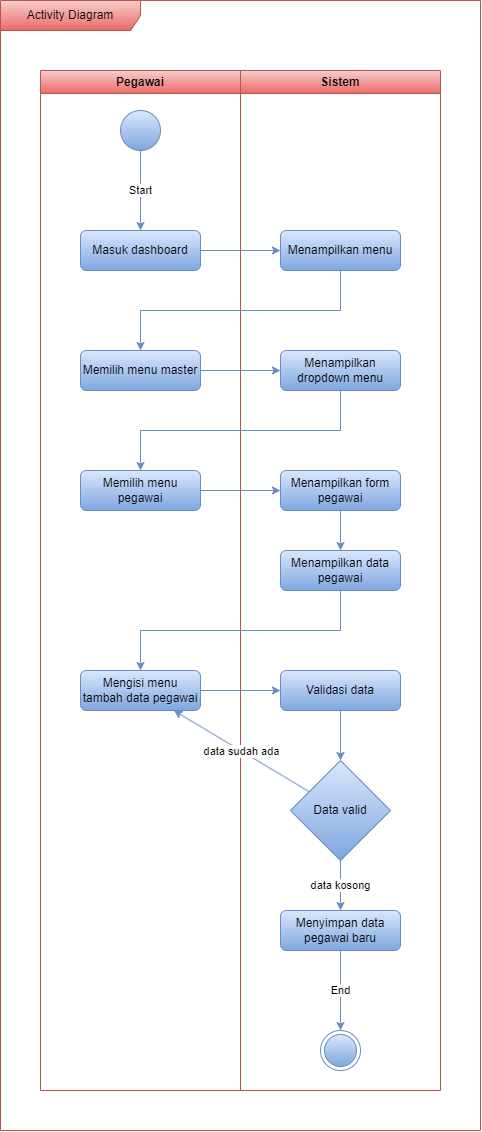

The diagram above was exported from draw.io. Its source (the exported page's mxGraphModel, read from the mxfile embedded in the PNG):
<mxGraphModel dx="1018" dy="609" grid="1" gridSize="10" guides="1" tooltips="1" connect="1" arrows="1" fold="1" page="1" pageScale="1" pageWidth="850" pageHeight="1100" math="0" shadow="0">
  <root>
    <mxCell id="0" />
    <mxCell id="1" parent="0" />
    <mxCell id="LIjOn6S4Jwgr35YbIa75-1" value="Pegawai" style="swimlane;whiteSpace=wrap;html=1;fillColor=#f8cecc;gradientColor=#ea6b66;strokeColor=#b85450;" vertex="1" parent="1">
      <mxGeometry x="80" y="80" width="200" height="1020" as="geometry" />
    </mxCell>
    <mxCell id="LIjOn6S4Jwgr35YbIa75-2" value="" style="ellipse;whiteSpace=wrap;html=1;aspect=fixed;fillColor=#dae8fc;gradientColor=#7ea6e0;strokeColor=#6c8ebf;" vertex="1" parent="LIjOn6S4Jwgr35YbIa75-1">
      <mxGeometry x="80" y="40" width="40" height="40" as="geometry" />
    </mxCell>
    <mxCell id="LIjOn6S4Jwgr35YbIa75-3" value="Masuk dashboard" style="rounded=1;whiteSpace=wrap;html=1;fillColor=#dae8fc;gradientColor=#7ea6e0;strokeColor=#6c8ebf;" vertex="1" parent="LIjOn6S4Jwgr35YbIa75-1">
      <mxGeometry x="40" y="160" width="120" height="40" as="geometry" />
    </mxCell>
    <mxCell id="LIjOn6S4Jwgr35YbIa75-4" value="Start" style="endArrow=classic;html=1;rounded=0;fillColor=#dae8fc;gradientColor=#7ea6e0;strokeColor=#6c8ebf;" edge="1" parent="LIjOn6S4Jwgr35YbIa75-1" source="LIjOn6S4Jwgr35YbIa75-2" target="LIjOn6S4Jwgr35YbIa75-3">
      <mxGeometry width="50" height="50" relative="1" as="geometry">
        <mxPoint x="180" y="220" as="sourcePoint" />
        <mxPoint x="230" y="170" as="targetPoint" />
      </mxGeometry>
    </mxCell>
    <mxCell id="LIjOn6S4Jwgr35YbIa75-5" value="Memilih menu pegawai" style="rounded=1;whiteSpace=wrap;html=1;fillColor=#dae8fc;gradientColor=#7ea6e0;strokeColor=#6c8ebf;" vertex="1" parent="LIjOn6S4Jwgr35YbIa75-1">
      <mxGeometry x="40" y="400" width="120" height="40" as="geometry" />
    </mxCell>
    <mxCell id="LIjOn6S4Jwgr35YbIa75-6" value="Memilih menu master" style="rounded=1;whiteSpace=wrap;html=1;fillColor=#dae8fc;gradientColor=#7ea6e0;strokeColor=#6c8ebf;" vertex="1" parent="LIjOn6S4Jwgr35YbIa75-1">
      <mxGeometry x="40" y="280" width="120" height="40" as="geometry" />
    </mxCell>
    <mxCell id="1tY7XcuhQRp6BPYdJUPw-3" value="Mengisi menu tambah data pegawai" style="rounded=1;whiteSpace=wrap;html=1;fillColor=#dae8fc;gradientColor=#7ea6e0;strokeColor=#6c8ebf;" vertex="1" parent="LIjOn6S4Jwgr35YbIa75-1">
      <mxGeometry x="40" y="600" width="120" height="40" as="geometry" />
    </mxCell>
    <mxCell id="LIjOn6S4Jwgr35YbIa75-7" value="Sistem" style="swimlane;whiteSpace=wrap;html=1;fillColor=#f8cecc;gradientColor=#ea6b66;strokeColor=#b85450;" vertex="1" parent="1">
      <mxGeometry x="280" y="80" width="200" height="1020" as="geometry" />
    </mxCell>
    <mxCell id="LIjOn6S4Jwgr35YbIa75-8" value="Menampilkan menu" style="rounded=1;whiteSpace=wrap;html=1;fillColor=#dae8fc;gradientColor=#7ea6e0;strokeColor=#6c8ebf;" vertex="1" parent="LIjOn6S4Jwgr35YbIa75-7">
      <mxGeometry x="40" y="160" width="120" height="40" as="geometry" />
    </mxCell>
    <mxCell id="LIjOn6S4Jwgr35YbIa75-9" value="Menampilkan form pegawai" style="rounded=1;whiteSpace=wrap;html=1;fillColor=#dae8fc;gradientColor=#7ea6e0;strokeColor=#6c8ebf;" vertex="1" parent="LIjOn6S4Jwgr35YbIa75-7">
      <mxGeometry x="40" y="400" width="120" height="40" as="geometry" />
    </mxCell>
    <mxCell id="LIjOn6S4Jwgr35YbIa75-14" value="Menampilkan dropdown menu" style="rounded=1;whiteSpace=wrap;html=1;fillColor=#dae8fc;gradientColor=#7ea6e0;strokeColor=#6c8ebf;" vertex="1" parent="LIjOn6S4Jwgr35YbIa75-7">
      <mxGeometry x="40" y="280" width="120" height="40" as="geometry" />
    </mxCell>
    <mxCell id="1tY7XcuhQRp6BPYdJUPw-2" value="Menampilkan data pegawai" style="rounded=1;whiteSpace=wrap;html=1;fillColor=#dae8fc;gradientColor=#7ea6e0;strokeColor=#6c8ebf;" vertex="1" parent="LIjOn6S4Jwgr35YbIa75-7">
      <mxGeometry x="40" y="480" width="120" height="40" as="geometry" />
    </mxCell>
    <mxCell id="b7276vPiP-8AKE1K6sgi-1" value="" style="endArrow=classic;html=1;rounded=0;fillColor=#dae8fc;gradientColor=#7ea6e0;strokeColor=#6c8ebf;" edge="1" parent="LIjOn6S4Jwgr35YbIa75-7" source="LIjOn6S4Jwgr35YbIa75-9" target="1tY7XcuhQRp6BPYdJUPw-2">
      <mxGeometry width="50" height="50" relative="1" as="geometry">
        <mxPoint x="90" y="430" as="sourcePoint" />
        <mxPoint x="140" y="380" as="targetPoint" />
      </mxGeometry>
    </mxCell>
    <mxCell id="b7276vPiP-8AKE1K6sgi-3" value="Validasi data" style="rounded=1;whiteSpace=wrap;html=1;fillColor=#dae8fc;gradientColor=#7ea6e0;strokeColor=#6c8ebf;" vertex="1" parent="LIjOn6S4Jwgr35YbIa75-7">
      <mxGeometry x="40" y="600" width="120" height="40" as="geometry" />
    </mxCell>
    <mxCell id="vAqDGmvfT119WUy9PMM9-3" value="Data valid" style="rhombus;whiteSpace=wrap;html=1;fillColor=#dae8fc;gradientColor=#7ea6e0;strokeColor=#6c8ebf;" vertex="1" parent="LIjOn6S4Jwgr35YbIa75-7">
      <mxGeometry x="50" y="690" width="100" height="100" as="geometry" />
    </mxCell>
    <mxCell id="vAqDGmvfT119WUy9PMM9-4" value="Menyimpan data pegawai baru" style="rounded=1;whiteSpace=wrap;html=1;fillColor=#dae8fc;gradientColor=#7ea6e0;strokeColor=#6c8ebf;" vertex="1" parent="LIjOn6S4Jwgr35YbIa75-7">
      <mxGeometry x="40" y="840" width="120" height="40" as="geometry" />
    </mxCell>
    <mxCell id="vAqDGmvfT119WUy9PMM9-5" value="data kosong" style="endArrow=classic;html=1;rounded=0;fillColor=#dae8fc;gradientColor=#7ea6e0;strokeColor=#6c8ebf;" edge="1" parent="LIjOn6S4Jwgr35YbIa75-7" source="vAqDGmvfT119WUy9PMM9-3" target="vAqDGmvfT119WUy9PMM9-4">
      <mxGeometry width="50" height="50" relative="1" as="geometry">
        <mxPoint x="-110" y="790" as="sourcePoint" />
        <mxPoint x="-60" y="740" as="targetPoint" />
      </mxGeometry>
    </mxCell>
    <mxCell id="vAqDGmvfT119WUy9PMM9-6" value="" style="endArrow=classic;html=1;rounded=0;fillColor=#dae8fc;gradientColor=#7ea6e0;strokeColor=#6c8ebf;" edge="1" parent="LIjOn6S4Jwgr35YbIa75-7" source="b7276vPiP-8AKE1K6sgi-3" target="vAqDGmvfT119WUy9PMM9-3">
      <mxGeometry width="50" height="50" relative="1" as="geometry">
        <mxPoint x="100" y="640" as="sourcePoint" />
        <mxPoint x="-60" y="680" as="targetPoint" />
      </mxGeometry>
    </mxCell>
    <mxCell id="vAqDGmvfT119WUy9PMM9-7" value="" style="ellipse;html=1;shape=endState;fillColor=#dae8fc;strokeColor=#6c8ebf;gradientColor=#7ea6e0;" vertex="1" parent="LIjOn6S4Jwgr35YbIa75-7">
      <mxGeometry x="80" y="960" width="40" height="40" as="geometry" />
    </mxCell>
    <mxCell id="vAqDGmvfT119WUy9PMM9-8" value="End" style="endArrow=classic;html=1;rounded=0;fillColor=#dae8fc;gradientColor=#7ea6e0;strokeColor=#6c8ebf;" edge="1" parent="LIjOn6S4Jwgr35YbIa75-7" source="vAqDGmvfT119WUy9PMM9-4" target="vAqDGmvfT119WUy9PMM9-7">
      <mxGeometry width="50" height="50" relative="1" as="geometry">
        <mxPoint x="-100.00000000000011" y="870" as="sourcePoint" />
        <mxPoint x="-40" y="720" as="targetPoint" />
      </mxGeometry>
    </mxCell>
    <mxCell id="LIjOn6S4Jwgr35YbIa75-17" value="" style="endArrow=classic;html=1;rounded=0;fillColor=#dae8fc;gradientColor=#7ea6e0;strokeColor=#6c8ebf;" edge="1" parent="1" source="LIjOn6S4Jwgr35YbIa75-3" target="LIjOn6S4Jwgr35YbIa75-8">
      <mxGeometry width="50" height="50" relative="1" as="geometry">
        <mxPoint x="190" y="370" as="sourcePoint" />
        <mxPoint x="240" y="320" as="targetPoint" />
      </mxGeometry>
    </mxCell>
    <mxCell id="LIjOn6S4Jwgr35YbIa75-18" value="" style="endArrow=classic;html=1;rounded=0;edgeStyle=orthogonalEdgeStyle;fillColor=#dae8fc;gradientColor=#7ea6e0;strokeColor=#6c8ebf;" edge="1" parent="1" source="LIjOn6S4Jwgr35YbIa75-5" target="LIjOn6S4Jwgr35YbIa75-9">
      <mxGeometry width="50" height="50" relative="1" as="geometry">
        <mxPoint x="260" y="450" as="sourcePoint" />
        <mxPoint x="340" y="490" as="targetPoint" />
        <Array as="points" />
      </mxGeometry>
    </mxCell>
    <mxCell id="LIjOn6S4Jwgr35YbIa75-20" value="" style="endArrow=classic;html=1;rounded=0;edgeStyle=orthogonalEdgeStyle;fillColor=#dae8fc;gradientColor=#7ea6e0;strokeColor=#6c8ebf;" edge="1" parent="1" source="LIjOn6S4Jwgr35YbIa75-8" target="LIjOn6S4Jwgr35YbIa75-6">
      <mxGeometry width="50" height="50" relative="1" as="geometry">
        <mxPoint x="260" y="530" as="sourcePoint" />
        <mxPoint x="310" y="480" as="targetPoint" />
        <Array as="points">
          <mxPoint x="380" y="320" />
          <mxPoint x="180" y="320" />
        </Array>
      </mxGeometry>
    </mxCell>
    <mxCell id="LIjOn6S4Jwgr35YbIa75-21" value="" style="endArrow=classic;html=1;rounded=0;fillColor=#dae8fc;gradientColor=#7ea6e0;strokeColor=#6c8ebf;" edge="1" parent="1" source="LIjOn6S4Jwgr35YbIa75-6" target="LIjOn6S4Jwgr35YbIa75-14">
      <mxGeometry width="50" height="50" relative="1" as="geometry">
        <mxPoint x="270" y="510" as="sourcePoint" />
        <mxPoint x="320" y="460" as="targetPoint" />
      </mxGeometry>
    </mxCell>
    <mxCell id="LIjOn6S4Jwgr35YbIa75-22" value="" style="endArrow=classic;html=1;rounded=0;edgeStyle=orthogonalEdgeStyle;fillColor=#dae8fc;gradientColor=#7ea6e0;strokeColor=#6c8ebf;" edge="1" parent="1" source="LIjOn6S4Jwgr35YbIa75-14" target="LIjOn6S4Jwgr35YbIa75-5">
      <mxGeometry width="50" height="50" relative="1" as="geometry">
        <mxPoint x="140" y="430" as="sourcePoint" />
        <mxPoint x="190" y="380" as="targetPoint" />
        <Array as="points">
          <mxPoint x="380" y="440" />
          <mxPoint x="180" y="440" />
        </Array>
      </mxGeometry>
    </mxCell>
    <mxCell id="b7276vPiP-8AKE1K6sgi-2" value="" style="endArrow=classic;html=1;rounded=0;edgeStyle=orthogonalEdgeStyle;fillColor=#dae8fc;gradientColor=#7ea6e0;strokeColor=#6c8ebf;" edge="1" parent="1" source="1tY7XcuhQRp6BPYdJUPw-2" target="1tY7XcuhQRp6BPYdJUPw-3">
      <mxGeometry width="50" height="50" relative="1" as="geometry">
        <mxPoint x="370" y="600" as="sourcePoint" />
        <mxPoint x="420" y="550" as="targetPoint" />
        <Array as="points">
          <mxPoint x="380" y="640" />
          <mxPoint x="180" y="640" />
        </Array>
      </mxGeometry>
    </mxCell>
    <mxCell id="b7276vPiP-8AKE1K6sgi-6" value="" style="endArrow=classic;html=1;rounded=0;fillColor=#dae8fc;gradientColor=#7ea6e0;strokeColor=#6c8ebf;" edge="1" parent="1" source="1tY7XcuhQRp6BPYdJUPw-3" target="b7276vPiP-8AKE1K6sgi-3">
      <mxGeometry width="50" height="50" relative="1" as="geometry">
        <mxPoint x="370" y="600" as="sourcePoint" />
        <mxPoint x="420" y="550" as="targetPoint" />
      </mxGeometry>
    </mxCell>
    <mxCell id="vAqDGmvfT119WUy9PMM9-10" value="data sudah ada" style="endArrow=classic;html=1;rounded=0;fillColor=#dae8fc;gradientColor=#7ea6e0;strokeColor=#6c8ebf;" edge="1" parent="1" source="vAqDGmvfT119WUy9PMM9-3" target="1tY7XcuhQRp6BPYdJUPw-3">
      <mxGeometry width="50" height="50" relative="1" as="geometry">
        <mxPoint x="170" y="870" as="sourcePoint" />
        <mxPoint x="213.33333333333326" y="720" as="targetPoint" />
      </mxGeometry>
    </mxCell>
    <mxCell id="du_46S6ifTQYWw9rDTwg-1" value="Activity Diagram" style="shape=umlFrame;whiteSpace=wrap;html=1;pointerEvents=0;width=140;height=30;fillColor=#f8cecc;strokeColor=#b85450;gradientColor=#ea6b66;" vertex="1" parent="1">
      <mxGeometry x="40" y="10" width="480" height="1130" as="geometry" />
    </mxCell>
  </root>
</mxGraphModel>